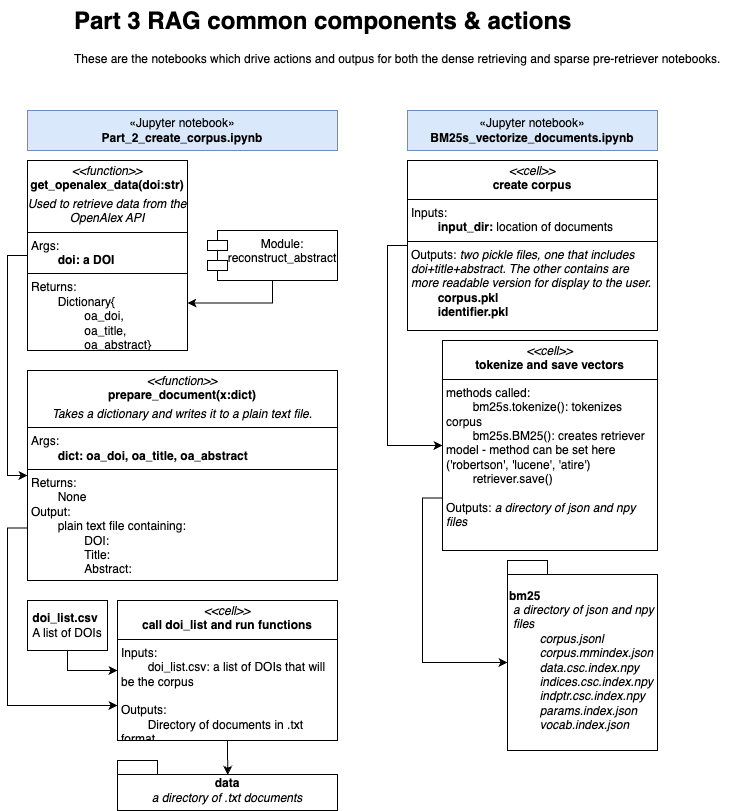

The diagram above was exported from draw.io. Its source (the exported page's mxGraphModel, read from the mxfile embedded in the PNG):
<mxGraphModel dx="3235" dy="1858" grid="1" gridSize="10" guides="1" tooltips="1" connect="1" arrows="1" fold="1" page="1" pageScale="1" pageWidth="850" pageHeight="1100" math="0" shadow="0">
  <root>
    <mxCell id="0" />
    <mxCell id="1" parent="0" />
    <mxCell id="2" value="" style="group" vertex="1" connectable="0" parent="1">
      <mxGeometry x="-720" y="40" width="710" height="810" as="geometry" />
    </mxCell>
    <mxCell id="3" value="«Jupyter notebook»&lt;br&gt;&lt;b&gt;BM25s_vectorize_documents.ipynb&lt;/b&gt;" style="html=1;whiteSpace=wrap;fillColor=#dae8fc;strokeColor=#6c8ebf;" vertex="1" parent="2">
      <mxGeometry x="380" y="110" width="250" height="40" as="geometry" />
    </mxCell>
    <mxCell id="4" style="edgeStyle=orthogonalEdgeStyle;rounded=0;orthogonalLoop=1;jettySize=auto;html=1;exitX=0;exitY=0.5;exitDx=0;exitDy=0;entryX=0;entryY=0.5;entryDx=0;entryDy=0;" edge="1" parent="2" source="5" target="6">
      <mxGeometry relative="1" as="geometry" />
    </mxCell>
    <mxCell id="5" value="&lt;p style=&quot;margin:0px;margin-top:4px;text-align:center;&quot;&gt;&lt;i&gt;&amp;lt;&amp;lt;cell&amp;gt;&amp;gt;&lt;/i&gt;&lt;br&gt;&lt;b&gt;create corpus&lt;/b&gt;&lt;/p&gt;&lt;hr size=&quot;1&quot; style=&quot;border-style:solid;&quot;&gt;&lt;p style=&quot;margin:0px;margin-left:4px;&quot;&gt;Inputs:&lt;/p&gt;&lt;p style=&quot;margin:0px;margin-left:4px;&quot;&gt;&lt;span style=&quot;white-space: pre;&quot;&gt;&#09;&lt;/span&gt;&lt;b&gt;input_dir:&lt;/b&gt; location of documents&lt;br&gt;&lt;/p&gt;&lt;hr size=&quot;1&quot; style=&quot;border-style:solid;&quot;&gt;&lt;p style=&quot;margin:0px;margin-left:4px;&quot;&gt;Outputs: &lt;i&gt;two pickle files, one that includes doi+title+abstract. The other contains are more readable version for display to the user.&lt;/i&gt;&lt;/p&gt;&lt;p style=&quot;margin:0px;margin-left:4px;&quot;&gt;&lt;span style=&quot;white-space: pre;&quot;&gt;&#09;&lt;/span&gt;&lt;b&gt;corpus.pkl&lt;br&gt;&lt;/b&gt;&lt;/p&gt;&lt;p style=&quot;margin:0px;margin-left:4px;&quot;&gt;&lt;b&gt;&lt;span style=&quot;white-space: pre;&quot;&gt;&#09;&lt;/span&gt;identifier.pkl&lt;/b&gt;&lt;br&gt;&lt;/p&gt;" style="verticalAlign=top;align=left;overflow=fill;html=1;whiteSpace=wrap;" vertex="1" parent="2">
      <mxGeometry x="380" y="160" width="250" height="170" as="geometry" />
    </mxCell>
    <mxCell id="6" value="&lt;p style=&quot;margin:0px;margin-top:4px;text-align:center;&quot;&gt;&lt;i&gt;&amp;lt;&amp;lt;cell&amp;gt;&amp;gt;&lt;/i&gt;&lt;br&gt;&lt;b&gt;tokenize and save vectors&lt;/b&gt;&lt;/p&gt;&lt;hr size=&quot;1&quot; style=&quot;border-style:solid;&quot;&gt;&lt;p style=&quot;margin:0px;margin-left:4px;&quot;&gt;&lt;/p&gt;&lt;p style=&quot;margin:0px;margin-left:4px;&quot;&gt;methods called:&lt;/p&gt;&lt;p style=&quot;margin:0px;margin-left:4px;&quot;&gt;&lt;span style=&quot;white-space: pre;&quot;&gt;&#09;&lt;/span&gt;bm25s.tokenize(): tokenizes corpus&lt;br&gt;&lt;/p&gt;&lt;p style=&quot;margin:0px;margin-left:4px;&quot;&gt;&lt;span style=&quot;white-space: pre;&quot;&gt;&#09;&lt;/span&gt;bm25s.BM25(): creates retriever model - method can be set here ('robertson', 'lucene', 'atire')&lt;br&gt;&lt;/p&gt;&lt;p style=&quot;margin:0px;margin-left:4px;&quot;&gt;&lt;span style=&quot;white-space: pre;&quot;&gt;&#09;&lt;/span&gt;retriever.save()&lt;br&gt;&lt;/p&gt;&lt;p style=&quot;margin:0px;margin-left:4px;&quot;&gt;&lt;br&gt;&lt;/p&gt;&lt;p style=&quot;margin:0px;margin-left:4px;&quot;&gt;Outputs: &lt;i&gt;a directory of json and npy files&lt;/i&gt;&lt;/p&gt;&lt;p style=&quot;margin:0px;margin-left:4px;&quot;&gt;&lt;br&gt;&lt;/p&gt;" style="verticalAlign=top;align=left;overflow=fill;html=1;whiteSpace=wrap;" vertex="1" parent="2">
      <mxGeometry x="415" y="340" width="215" height="210" as="geometry" />
    </mxCell>
    <mxCell id="7" value="bm25&lt;div&gt;&lt;p style=&quot;font-weight: 400; margin: 0px 0px 0px 4px;&quot;&gt;&lt;i&gt;a directory of json and npy files&lt;/i&gt;&lt;/p&gt;&lt;p style=&quot;font-weight: 400; margin: 0px 0px 0px 4px;&quot;&gt;&lt;i&gt;&lt;span style=&quot;white-space: pre;&quot;&gt;&#09;&lt;/span&gt;corpus.jsonl&lt;br&gt;&lt;/i&gt;&lt;/p&gt;&lt;p style=&quot;font-weight: 400; margin: 0px 0px 0px 4px;&quot;&gt;&lt;i&gt;&lt;span style=&quot;white-space: pre;&quot;&gt;&#09;&lt;/span&gt;corpus.mmindex.json&lt;br&gt;&lt;/i&gt;&lt;/p&gt;&lt;p style=&quot;font-weight: 400; margin: 0px 0px 0px 4px;&quot;&gt;&lt;i&gt;&lt;span style=&quot;white-space: pre;&quot;&gt;&#09;&lt;/span&gt;data.csc.index.npy&lt;br&gt;&lt;/i&gt;&lt;/p&gt;&lt;p style=&quot;font-weight: 400; margin: 0px 0px 0px 4px;&quot;&gt;&lt;i&gt;&lt;span style=&quot;white-space: pre;&quot;&gt;&#09;&lt;/span&gt;indices.csc.index.npy&lt;br&gt;&lt;/i&gt;&lt;/p&gt;&lt;p style=&quot;font-weight: 400; margin: 0px 0px 0px 4px;&quot;&gt;&lt;i&gt;&lt;span style=&quot;white-space: pre;&quot;&gt;&#09;&lt;/span&gt;indptr.csc.index.npy&lt;br&gt;&lt;/i&gt;&lt;/p&gt;&lt;p style=&quot;font-weight: 400; margin: 0px 0px 0px 4px;&quot;&gt;&lt;i&gt;&lt;span style=&quot;white-space: pre;&quot;&gt;&#09;&lt;/span&gt;params.index.json&lt;br&gt;&lt;/i&gt;&lt;/p&gt;&lt;p style=&quot;font-weight: 400; margin: 0px 0px 0px 4px;&quot;&gt;&lt;i&gt;&lt;span style=&quot;white-space: pre;&quot;&gt;&#09;&lt;/span&gt;vocab.index.json&lt;/i&gt;&lt;/p&gt;&lt;/div&gt;" style="shape=folder;fontStyle=1;spacingTop=10;tabWidth=40;tabHeight=14;tabPosition=left;html=1;whiteSpace=wrap;align=left;" vertex="1" parent="2">
      <mxGeometry x="480" y="560" width="150" height="190" as="geometry" />
    </mxCell>
    <mxCell id="8" style="edgeStyle=orthogonalEdgeStyle;rounded=0;orthogonalLoop=1;jettySize=auto;html=1;exitX=0;exitY=0.75;exitDx=0;exitDy=0;entryX=0;entryY=0;entryDx=0;entryDy=102;entryPerimeter=0;" edge="1" parent="2" source="6" target="7">
      <mxGeometry relative="1" as="geometry" />
    </mxCell>
    <mxCell id="9" value="«Jupyter notebook»&lt;br&gt;&lt;b&gt;Part_2_create_corpus&lt;/b&gt;&lt;b style=&quot;background-color: initial;&quot;&gt;.ipynb&lt;/b&gt;" style="html=1;whiteSpace=wrap;fillColor=#dae8fc;strokeColor=#6c8ebf;" vertex="1" parent="2">
      <mxGeometry y="110" width="310" height="40" as="geometry" />
    </mxCell>
    <mxCell id="10" value="&lt;h1 style=&quot;margin-top: 0px;&quot;&gt;Part 3 RAG common components &amp;amp; actions&lt;/h1&gt;&lt;p&gt;These are the notebooks which drive actions and outpus for both the dense retrieving and sparse pre-retriever notebooks.&lt;/p&gt;" style="text;html=1;whiteSpace=wrap;overflow=hidden;rounded=0;" vertex="1" parent="2">
      <mxGeometry x="45" width="665" height="120" as="geometry" />
    </mxCell>
    <mxCell id="11" style="edgeStyle=orthogonalEdgeStyle;rounded=0;orthogonalLoop=1;jettySize=auto;html=1;exitX=0;exitY=0.5;exitDx=0;exitDy=0;entryX=0;entryY=0.5;entryDx=0;entryDy=0;" edge="1" parent="2" source="12" target="14">
      <mxGeometry relative="1" as="geometry" />
    </mxCell>
    <mxCell id="12" value="&lt;p style=&quot;margin:0px;margin-top:4px;text-align:center;&quot;&gt;&lt;i&gt;&amp;lt;&amp;lt;function&amp;gt;&amp;gt;&lt;/i&gt;&lt;br&gt;&lt;b&gt;get_openalex_data(doi:str)&lt;/b&gt;&lt;/p&gt;&lt;p style=&quot;margin:0px;margin-top:4px;text-align:center;&quot;&gt;&lt;i&gt;Used to retrieve data from the OpenAlex API&lt;/i&gt;&lt;/p&gt;&lt;hr size=&quot;1&quot; style=&quot;border-style:solid;&quot;&gt;&lt;p style=&quot;margin:0px;margin-left:4px;&quot;&gt;Args:&lt;/p&gt;&lt;p style=&quot;margin:0px;margin-left:4px;&quot;&gt;&lt;span style=&quot;white-space: pre;&quot;&gt;&#09;&lt;/span&gt;&lt;b&gt;doi: a DOI&lt;/b&gt;&lt;/p&gt;&lt;hr size=&quot;1&quot; style=&quot;border-style:solid;&quot;&gt;&lt;p style=&quot;margin:0px;margin-left:4px;&quot;&gt;Returns:&amp;nbsp;&lt;/p&gt;&lt;p style=&quot;margin:0px;margin-left:4px;&quot;&gt;&lt;span style=&quot;white-space: pre;&quot;&gt;&#09;&lt;/span&gt;Dictionary{&lt;/p&gt;&lt;p style=&quot;margin:0px;margin-left:4px;&quot;&gt;&lt;span style=&quot;white-space: pre;&quot;&gt;&#09;&lt;/span&gt;&lt;span style=&quot;white-space: pre;&quot;&gt;&#09;&lt;/span&gt;oa_doi,&lt;/p&gt;&lt;p style=&quot;margin:0px;margin-left:4px;&quot;&gt;&lt;span style=&quot;white-space: pre;&quot;&gt;&#09;&lt;/span&gt;&lt;span style=&quot;white-space: pre;&quot;&gt;&#09;&lt;/span&gt;oa_title,&lt;/p&gt;&lt;p style=&quot;margin:0px;margin-left:4px;&quot;&gt;&lt;span style=&quot;white-space: pre;&quot;&gt;&#09;&lt;/span&gt;&lt;span style=&quot;white-space: pre;&quot;&gt;&#09;&lt;/span&gt;oa_abstract}&lt;br&gt;&lt;/p&gt;" style="verticalAlign=top;align=left;overflow=fill;html=1;whiteSpace=wrap;" vertex="1" parent="2">
      <mxGeometry y="160" width="160" height="190" as="geometry" />
    </mxCell>
    <mxCell id="13" style="edgeStyle=orthogonalEdgeStyle;rounded=0;orthogonalLoop=1;jettySize=auto;html=1;exitX=0;exitY=0.75;exitDx=0;exitDy=0;entryX=0;entryY=0.75;entryDx=0;entryDy=0;" edge="1" parent="2" source="14" target="17">
      <mxGeometry relative="1" as="geometry" />
    </mxCell>
    <mxCell id="14" value="&lt;p style=&quot;margin:0px;margin-top:4px;text-align:center;&quot;&gt;&lt;i&gt;&amp;lt;&amp;lt;function&amp;gt;&amp;gt;&lt;/i&gt;&lt;br&gt;&lt;b&gt;prepare_document(x:dict)&lt;/b&gt;&lt;/p&gt;&lt;p style=&quot;margin:0px;margin-top:4px;text-align:center;&quot;&gt;&lt;i&gt;Takes a dictionary and writes it to a plain text file.&lt;/i&gt;&lt;/p&gt;&lt;hr size=&quot;1&quot; style=&quot;border-style:solid;&quot;&gt;&lt;p style=&quot;margin:0px;margin-left:4px;&quot;&gt;Args:&lt;/p&gt;&lt;p style=&quot;margin:0px;margin-left:4px;&quot;&gt;&lt;span style=&quot;white-space: pre;&quot;&gt;&#09;&lt;/span&gt;&lt;b&gt;dict: oa_doi, oa_title, oa_abstract&lt;/b&gt;&lt;br&gt;&lt;/p&gt;&lt;hr size=&quot;1&quot; style=&quot;border-style:solid;&quot;&gt;&lt;p style=&quot;margin:0px;margin-left:4px;&quot;&gt;Returns:&amp;nbsp;&lt;/p&gt;&lt;p style=&quot;margin:0px;margin-left:4px;&quot;&gt;&lt;span style=&quot;white-space: pre;&quot;&gt;&#09;&lt;/span&gt;None&lt;/p&gt;&lt;p style=&quot;margin:0px;margin-left:4px;&quot;&gt;Output:&lt;/p&gt;&lt;p style=&quot;margin:0px;margin-left:4px;&quot;&gt;&lt;span style=&quot;white-space: pre;&quot;&gt;&#09;&lt;/span&gt;plain text file containing:&lt;br&gt;&lt;/p&gt;&lt;p style=&quot;margin:0px;margin-left:4px;&quot;&gt;&lt;span style=&quot;white-space: pre;&quot;&gt;&#09;&lt;/span&gt;&lt;span style=&quot;white-space: pre;&quot;&gt;&#09;&lt;/span&gt;DOI:&amp;nbsp;&lt;br&gt;&lt;/p&gt;&lt;p style=&quot;margin:0px;margin-left:4px;&quot;&gt;&lt;span style=&quot;white-space: pre;&quot;&gt;&#09;&lt;/span&gt;&lt;span style=&quot;white-space: pre;&quot;&gt;&#09;&lt;/span&gt;Title:&amp;nbsp;&lt;br&gt;&lt;/p&gt;&lt;p style=&quot;margin:0px;margin-left:4px;&quot;&gt;&lt;span style=&quot;white-space: pre;&quot;&gt;&#09;&lt;/span&gt;&lt;span style=&quot;white-space: pre;&quot;&gt;&#09;&lt;/span&gt;Abstract:&lt;br&gt;&lt;/p&gt;" style="verticalAlign=top;align=left;overflow=fill;html=1;whiteSpace=wrap;" vertex="1" parent="2">
      <mxGeometry y="370" width="310" height="210" as="geometry" />
    </mxCell>
    <mxCell id="15" style="edgeStyle=orthogonalEdgeStyle;rounded=0;orthogonalLoop=1;jettySize=auto;html=1;exitX=0.5;exitY=1;exitDx=0;exitDy=0;entryX=1;entryY=0.75;entryDx=0;entryDy=0;" edge="1" parent="2" source="16" target="12">
      <mxGeometry relative="1" as="geometry" />
    </mxCell>
    <mxCell id="16" value="Module:&lt;div&gt;reconstruct_abstract&lt;/div&gt;" style="shape=module;align=left;spacingLeft=20;align=center;verticalAlign=top;whiteSpace=wrap;html=1;" vertex="1" parent="2">
      <mxGeometry x="180" y="230" width="130" height="50" as="geometry" />
    </mxCell>
    <mxCell id="17" value="&lt;p style=&quot;margin:0px;margin-top:4px;text-align:center;&quot;&gt;&lt;i&gt;&amp;lt;&amp;lt;cell&amp;gt;&amp;gt;&lt;/i&gt;&lt;br&gt;&lt;b&gt;call doi_list and run functions&lt;/b&gt;&lt;/p&gt;&lt;hr size=&quot;1&quot; style=&quot;border-style:solid;&quot;&gt;&lt;p style=&quot;margin:0px;margin-left:4px;&quot;&gt;&lt;/p&gt;&lt;p style=&quot;margin:0px;margin-left:4px;&quot;&gt;Inputs:&lt;/p&gt;&lt;p style=&quot;margin:0px;margin-left:4px;&quot;&gt;&lt;span style=&quot;white-space: pre;&quot;&gt;&#09;&lt;/span&gt;doi_list.csv: a list of DOIs that will be the corpus&lt;br&gt;&lt;/p&gt;&lt;p style=&quot;margin:0px;margin-left:4px;&quot;&gt;&lt;br&gt;&lt;/p&gt;&lt;p style=&quot;margin:0px;margin-left:4px;&quot;&gt;Outputs:&lt;/p&gt;&lt;p style=&quot;margin:0px;margin-left:4px;&quot;&gt;&lt;span style=&quot;white-space: pre;&quot;&gt;&#09;&lt;/span&gt;Directory of documents in .txt format.&lt;br&gt;&lt;/p&gt;&lt;p style=&quot;margin:0px;margin-left:4px;&quot;&gt;&lt;br&gt;&lt;/p&gt;&lt;p style=&quot;margin:0px;margin-left:4px;&quot;&gt;&lt;br&gt;&lt;/p&gt;&lt;p style=&quot;margin:0px;margin-left:4px;&quot;&gt;&lt;span style=&quot;white-space: pre;&quot;&gt;&#09;&lt;/span&gt;&lt;br&gt;&lt;/p&gt;" style="verticalAlign=top;align=left;overflow=fill;html=1;whiteSpace=wrap;" vertex="1" parent="2">
      <mxGeometry x="90" y="600" width="220" height="140" as="geometry" />
    </mxCell>
    <mxCell id="18" style="edgeStyle=orthogonalEdgeStyle;rounded=0;orthogonalLoop=1;jettySize=auto;html=1;exitX=0.5;exitY=1;exitDx=0;exitDy=0;" edge="1" parent="2" source="19" target="17">
      <mxGeometry relative="1" as="geometry" />
    </mxCell>
    <mxCell id="19" value="&lt;div style=&quot;text-align: left;&quot;&gt;&lt;b style=&quot;background-color: initial;&quot;&gt;doi_list.csv&lt;/b&gt;&lt;/div&gt;&lt;div&gt;A list of DOIs&lt;/div&gt;" style="html=1;whiteSpace=wrap;" vertex="1" parent="2">
      <mxGeometry y="600" width="80" height="50" as="geometry" />
    </mxCell>
    <mxCell id="20" value="data&lt;div&gt;&lt;span style=&quot;font-weight: normal;&quot;&gt;&lt;i&gt;a directory of .txt documents&lt;/i&gt;&lt;/span&gt;&lt;/div&gt;" style="shape=folder;fontStyle=1;spacingTop=10;tabWidth=40;tabHeight=14;tabPosition=left;html=1;whiteSpace=wrap;" vertex="1" parent="2">
      <mxGeometry x="90" y="760" width="220" height="50" as="geometry" />
    </mxCell>
    <mxCell id="21" style="edgeStyle=orthogonalEdgeStyle;rounded=0;orthogonalLoop=1;jettySize=auto;html=1;exitX=0.5;exitY=1;exitDx=0;exitDy=0;entryX=0.501;entryY=0.286;entryDx=0;entryDy=0;entryPerimeter=0;" edge="1" parent="2" source="17" target="20">
      <mxGeometry relative="1" as="geometry" />
    </mxCell>
  </root>
</mxGraphModel>